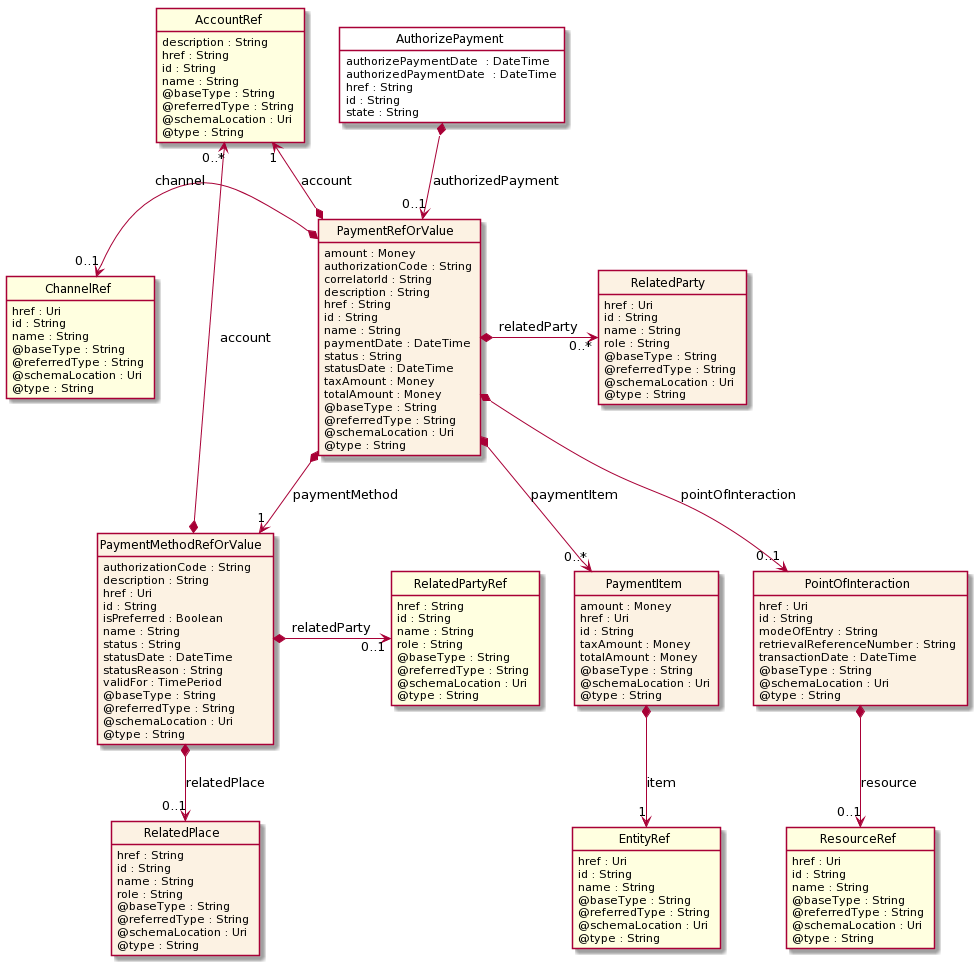

The diagram above was rendered by PlantUML. Its source (embedded in the PNG):
@startuml
hide circle
hide methods
hide stereotype
show <<Enumeration>> stereotype
skinparam class {
   BackgroundColor<<Enumeration>> #E6F5F7
   BackgroundColor<<Ref>> #FFFFE0
   BackgroundColor<<Pivot>> #FFFFFFF
   BackgroundColor #FCF2E3
}

class AuthorizePayment  <<Pivot>> {
    authorizePaymentDate  : DateTime
    authorizedPaymentDate  : DateTime
    href : String
    id : String
    state : String
}

class PaymentRefOrValue  {
    amount : Money
    authorizationCode : String
    correlatorId : String
    description : String
    href : String
    id : String
    name : String
    paymentDate : DateTime
    status : String
    statusDate : DateTime
    taxAmount : Money
    totalAmount : Money
    @baseType : String
    @referredType : String
    @schemaLocation : Uri
    @type : String
}

class ChannelRef  <<Ref>> {
    href : Uri
    id : String
    name : String
    @baseType : String
    @referredType : String
    @schemaLocation : Uri
    @type : String
}

class PointOfInteraction  {
    href : Uri
    id : String
    modeOfEntry : String
    retrievalReferenceNumber : String
    transactionDate : DateTime
    @baseType : String
    @schemaLocation : Uri
    @type : String
}

class ResourceRef  <<Ref>> {
    href : Uri
    id : String
    name : String
    @baseType : String
    @referredType : String
    @schemaLocation : Uri
    @type : String
}

class RelatedParty  {
    href : Uri
    id : String
    name : String
    role : String
    @baseType : String
    @referredType : String
    @schemaLocation : Uri
    @type : String
}

class PaymentItem  {
    amount : Money
    href : Uri
    id : String
    taxAmount : Money
    totalAmount : Money
    @baseType : String
    @schemaLocation : Uri
    @type : String
}

class EntityRef  <<Ref>> {
    href : Uri
    id : String
    name : String
    @baseType : String
    @referredType : String
    @schemaLocation : Uri
    @type : String
}

class PaymentMethodRefOrValue  {
    authorizationCode : String
    description : String
    href : Uri
    id : String
    isPreferred : Boolean
    name : String
    status : String
    statusDate : DateTime
    statusReason : String
    validFor : TimePeriod
    @baseType : String
    @referredType : String
    @schemaLocation : Uri
    @type : String
}

class RelatedPlace  {
    href : String
    id : String
    name : String
    role : String
    @baseType : String
    @referredType : String
    @schemaLocation : Uri
    @type : String
}

class RelatedPartyRef  <<Ref>> {
    href : String
    id : String
    name : String
    role : String
    @baseType : String
    @referredType : String
    @schemaLocation : Uri
    @type : String
}

class AccountRef  <<Ref>> {
    description : String
    href : String
    id : String
    name : String
    @baseType : String
    @referredType : String
    @schemaLocation : Uri
    @type : String
}

AuthorizePayment *-->  "0..1" PaymentRefOrValue : authorizedPayment 

AccountRef "1" <--* PaymentRefOrValue : account

PaymentRefOrValue *-->  "1" PaymentMethodRefOrValue : paymentMethod

AccountRef "0..*" <--* PaymentMethodRefOrValue : account

ChannelRef "0..1" <-left-* PaymentRefOrValue : channel

PaymentRefOrValue *-right-> "0..*" RelatedParty : relatedParty

PaymentRefOrValue *-->  "0..*" PaymentItem : paymentItem

PaymentRefOrValue *-->  "0..1" PointOfInteraction : pointOfInteraction

PaymentMethodRefOrValue *-right-> "0..1" RelatedPartyRef : relatedParty

PaymentMethodRefOrValue *-->  "0..1" RelatedPlace : relatedPlace

PointOfInteraction *-->  "0..1" ResourceRef : resource

PaymentItem *-->  "1" EntityRef : item

@enduml